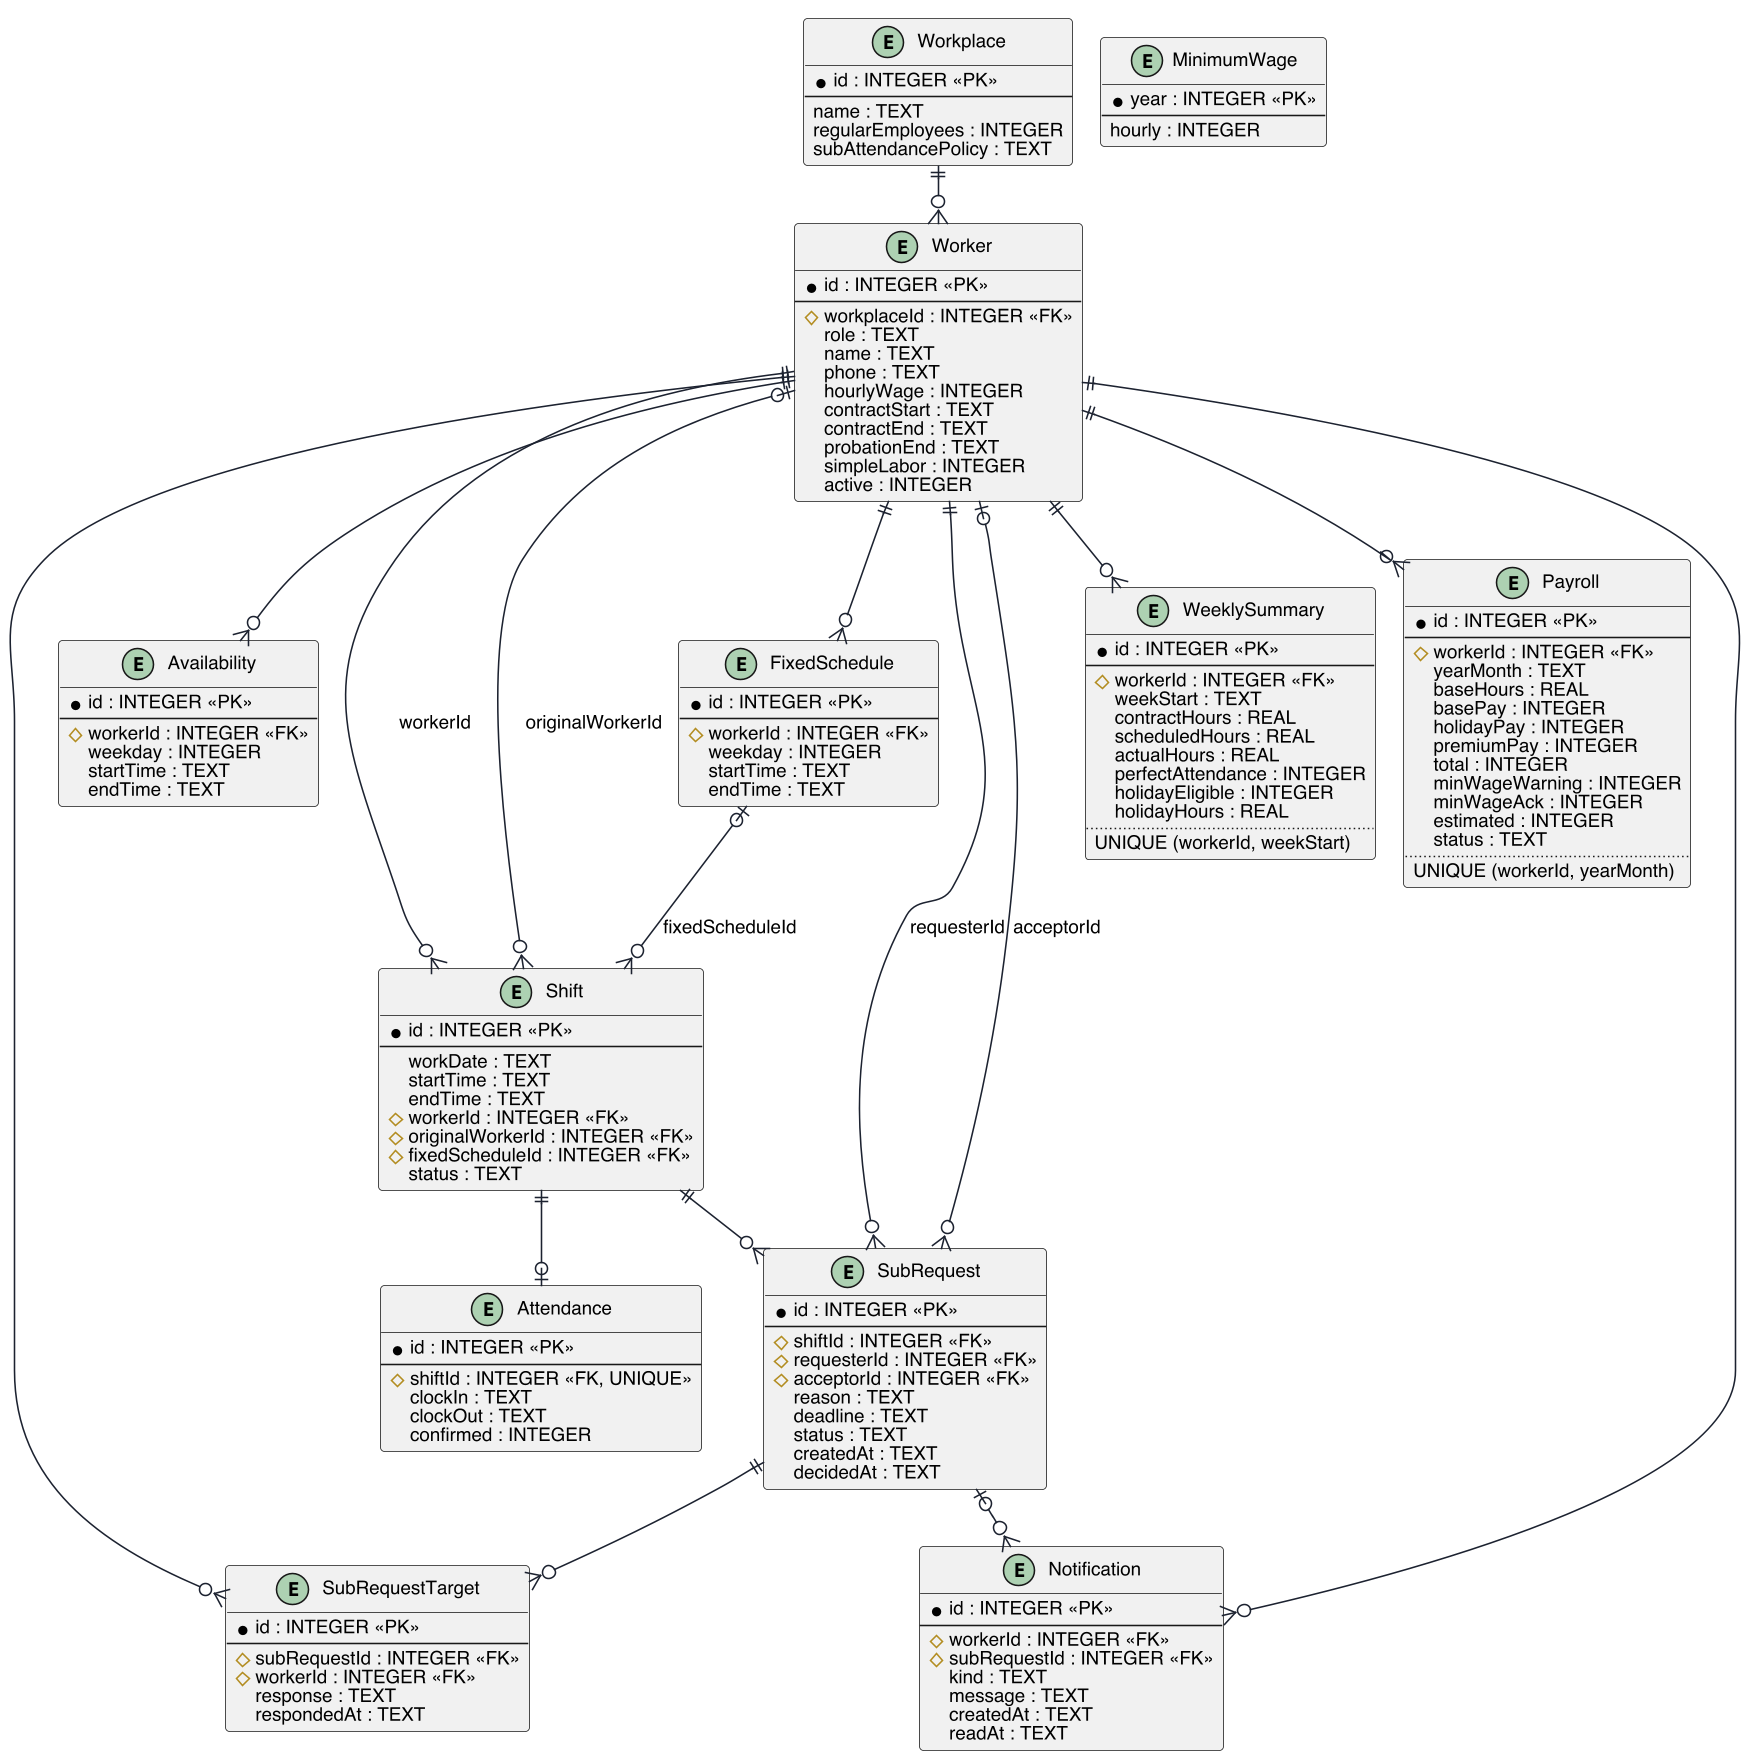

The diagram above was rendered by PlantUML. Its source (embedded in the PNG):
@startuml erd
skinparamlocked dpi 150
!pragma layout smetana
skinparam defaultFontName "Helvetica"
skinparam defaultFontSize 12
skinparam shadowing false
skinparam backgroundColor #FFFFFF
skinparam linetype ortho
skinparam entity {
  BackgroundColor #FFFFFF
  BorderColor #1C2230
  FontColor #1C2230
}
skinparam ArrowColor #1C2230

entity "Workplace" as Workplace {
  * id : INTEGER <<PK>>
  --
  name : TEXT
  regularEmployees : INTEGER
  subAttendancePolicy : TEXT
}

entity "Worker" as Worker {
  * id : INTEGER <<PK>>
  --
  # workplaceId : INTEGER <<FK>>
  role : TEXT
  name : TEXT
  phone : TEXT
  hourlyWage : INTEGER
  contractStart : TEXT
  contractEnd : TEXT
  probationEnd : TEXT
  simpleLabor : INTEGER
  active : INTEGER
}

entity "FixedSchedule" as FixedSchedule {
  * id : INTEGER <<PK>>
  --
  # workerId : INTEGER <<FK>>
  weekday : INTEGER
  startTime : TEXT
  endTime : TEXT
}

entity "Availability" as Availability {
  * id : INTEGER <<PK>>
  --
  # workerId : INTEGER <<FK>>
  weekday : INTEGER
  startTime : TEXT
  endTime : TEXT
}

entity "Shift" as Shift {
  * id : INTEGER <<PK>>
  --
  workDate : TEXT
  startTime : TEXT
  endTime : TEXT
  # workerId : INTEGER <<FK>>
  # originalWorkerId : INTEGER <<FK>>
  # fixedScheduleId : INTEGER <<FK>>
  status : TEXT
}

entity "SubRequest" as SubRequest {
  * id : INTEGER <<PK>>
  --
  # shiftId : INTEGER <<FK>>
  # requesterId : INTEGER <<FK>>
  # acceptorId : INTEGER <<FK>>
  reason : TEXT
  deadline : TEXT
  status : TEXT
  createdAt : TEXT
  decidedAt : TEXT
}

entity "SubRequestTarget" as SubRequestTarget {
  * id : INTEGER <<PK>>
  --
  # subRequestId : INTEGER <<FK>>
  # workerId : INTEGER <<FK>>
  response : TEXT
  respondedAt : TEXT
}

entity "Attendance" as Attendance {
  * id : INTEGER <<PK>>
  --
  # shiftId : INTEGER <<FK, UNIQUE>>
  clockIn : TEXT
  clockOut : TEXT
  confirmed : INTEGER
}

entity "WeeklySummary" as WeeklySummary {
  * id : INTEGER <<PK>>
  --
  # workerId : INTEGER <<FK>>
  weekStart : TEXT
  contractHours : REAL
  scheduledHours : REAL
  actualHours : REAL
  perfectAttendance : INTEGER
  holidayEligible : INTEGER
  holidayHours : REAL
  ..
  UNIQUE (workerId, weekStart)
}

entity "Payroll" as Payroll {
  * id : INTEGER <<PK>>
  --
  # workerId : INTEGER <<FK>>
  yearMonth : TEXT
  baseHours : REAL
  basePay : INTEGER
  holidayPay : INTEGER
  premiumPay : INTEGER
  total : INTEGER
  minWageWarning : INTEGER
  minWageAck : INTEGER
  estimated : INTEGER
  status : TEXT
  ..
  UNIQUE (workerId, yearMonth)
}

entity "MinimumWage" as MinimumWage {
  * year : INTEGER <<PK>>
  --
  hourly : INTEGER
}

entity "Notification" as Notification {
  * id : INTEGER <<PK>>
  --
  # workerId : INTEGER <<FK>>
  # subRequestId : INTEGER <<FK>>
  kind : TEXT
  message : TEXT
  createdAt : TEXT
  readAt : TEXT
}

Workplace ||--o{ Worker
Worker ||--o{ FixedSchedule
Worker ||--o{ Availability
Worker ||--o{ Shift : workerId
Worker |o--o{ Shift : originalWorkerId
FixedSchedule |o--o{ Shift : fixedScheduleId
Shift ||--o{ SubRequest
Worker ||--o{ SubRequest : requesterId
Worker |o--o{ SubRequest : acceptorId
SubRequest ||--o{ SubRequestTarget
Worker ||--o{ SubRequestTarget
Shift ||--o| Attendance
Worker ||--o{ WeeklySummary
Worker ||--o{ Payroll
Worker ||--o{ Notification
SubRequest |o--o{ Notification
@enduml